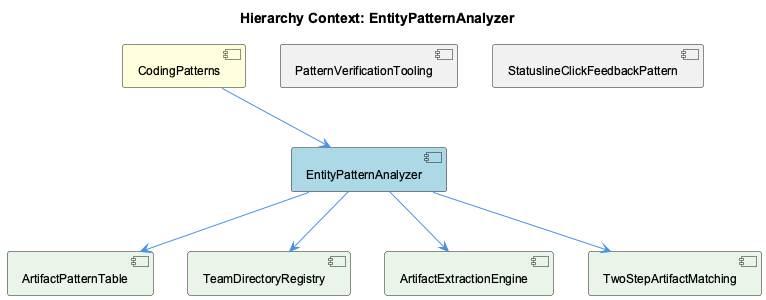

The diagram above was rendered by PlantUML. Its source (embedded in the PNG):
@startuml
!include _standard-style.puml

title Hierarchy Context: EntityPatternAnalyzer

[CodingPatterns] as coding_patterns #FFFFDD
[EntityPatternAnalyzer] as entity_pattern_analyzer #LightBlue
[PatternVerificationTooling] as pattern_verification_tooling #F0F0F0
[StatuslineClickFeedbackPattern] as statusline_click_feedback_pattern #F0F0F0
[ArtifactPatternTable] as artifact_pattern_table #E8F5E8
[TeamDirectoryRegistry] as team_directory_registry #E8F5E8
[ArtifactExtractionEngine] as artifact_extraction_engine #E8F5E8
[TwoStepArtifactMatching] as two_step_artifact_matching #E8F5E8

coding_patterns --> entity_pattern_analyzer
pattern_verification_tooling -[hidden]- entity_pattern_analyzer
statusline_click_feedback_pattern -[hidden]- entity_pattern_analyzer
entity_pattern_analyzer --> artifact_pattern_table
entity_pattern_analyzer --> team_directory_registry
entity_pattern_analyzer --> artifact_extraction_engine
entity_pattern_analyzer --> two_step_artifact_matching

@enduml